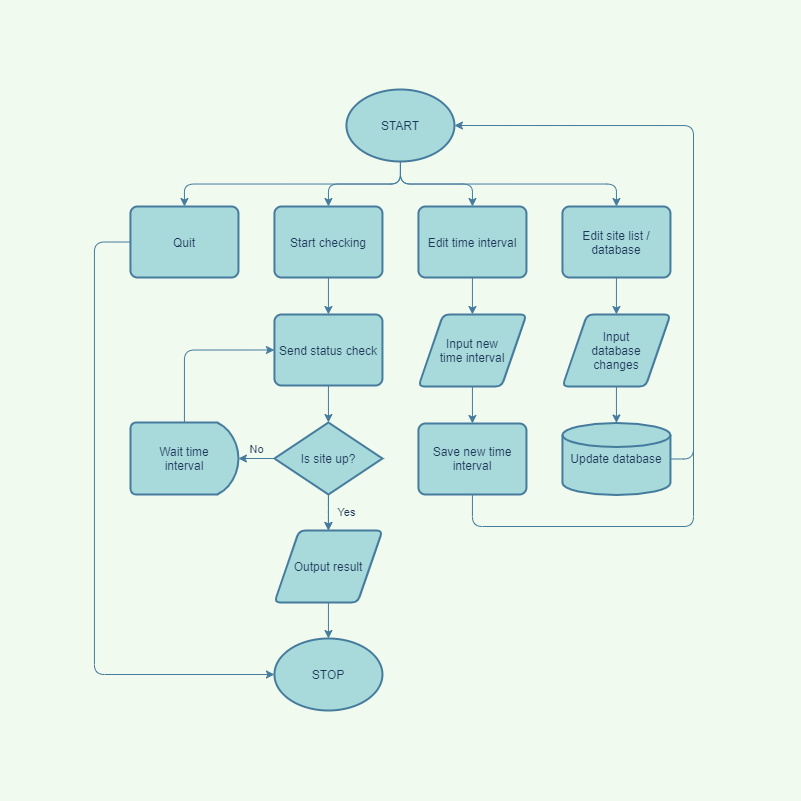

The diagram above was exported from draw.io. Its source (the exported page's mxGraphModel, read from the mxfile embedded in the PNG):
<mxGraphModel dx="1673" dy="896" grid="0" gridSize="9" guides="1" tooltips="1" connect="1" arrows="1" fold="1" page="1" pageScale="1" pageWidth="800" pageHeight="800" background="#F1FAEE" math="0" shadow="0">
  <root>
    <mxCell id="0" />
    <mxCell id="1" parent="0" />
    <mxCell id="YxB2evlvnH8XV0kaLIyT-1" value="" style="verticalLabelPosition=bottom;verticalAlign=top;html=1;shape=mxgraph.basic.rect;fillColor2=none;strokeWidth=1;size=20;indent=5;rounded=0;sketch=0;fontColor=#1D3557;fillColor=#F1FAEE;strokeColor=#F1FAEE;" vertex="1" parent="1">
      <mxGeometry x="-0.06" width="800" height="800" as="geometry" />
    </mxCell>
    <mxCell id="QxQ4JXAFZaLOCnuv_dpM-13" style="edgeStyle=orthogonalEdgeStyle;curved=0;sketch=0;orthogonalLoop=1;jettySize=auto;html=1;exitX=0.5;exitY=1;exitDx=0;exitDy=0;exitPerimeter=0;entryX=0.5;entryY=0;entryDx=0;entryDy=0;strokeColor=#457B9D;fontColor=#1D3557;labelBackgroundColor=#F1FAEE;" parent="1" source="XmEGOCnel7mFRx90zguu-1" target="XmEGOCnel7mFRx90zguu-12" edge="1">
      <mxGeometry relative="1" as="geometry" />
    </mxCell>
    <mxCell id="QxQ4JXAFZaLOCnuv_dpM-14" style="edgeStyle=orthogonalEdgeStyle;curved=0;sketch=0;orthogonalLoop=1;jettySize=auto;html=1;exitX=0.5;exitY=1;exitDx=0;exitDy=0;exitPerimeter=0;entryX=0.5;entryY=0;entryDx=0;entryDy=0;strokeColor=#457B9D;fontColor=#1D3557;labelBackgroundColor=#F1FAEE;" parent="1" source="XmEGOCnel7mFRx90zguu-1" target="XmEGOCnel7mFRx90zguu-14" edge="1">
      <mxGeometry relative="1" as="geometry" />
    </mxCell>
    <mxCell id="QxQ4JXAFZaLOCnuv_dpM-55" style="edgeStyle=orthogonalEdgeStyle;curved=0;sketch=0;orthogonalLoop=1;jettySize=auto;html=1;exitX=0.5;exitY=1;exitDx=0;exitDy=0;exitPerimeter=0;entryX=0.5;entryY=0;entryDx=0;entryDy=0;labelBackgroundColor=none;labelBorderColor=none;fontColor=#1D3557;endArrow=classic;endFill=1;strokeColor=#457B9D;" parent="1" source="XmEGOCnel7mFRx90zguu-1" target="XmEGOCnel7mFRx90zguu-4" edge="1">
      <mxGeometry relative="1" as="geometry" />
    </mxCell>
    <mxCell id="QxQ4JXAFZaLOCnuv_dpM-56" style="edgeStyle=orthogonalEdgeStyle;curved=0;sketch=0;orthogonalLoop=1;jettySize=auto;html=1;exitX=0.5;exitY=1;exitDx=0;exitDy=0;exitPerimeter=0;entryX=0.5;entryY=0;entryDx=0;entryDy=0;labelBackgroundColor=none;labelBorderColor=none;fontColor=#1D3557;endArrow=classic;endFill=1;strokeColor=#457B9D;" parent="1" source="XmEGOCnel7mFRx90zguu-1" target="XmEGOCnel7mFRx90zguu-13" edge="1">
      <mxGeometry relative="1" as="geometry" />
    </mxCell>
    <mxCell id="XmEGOCnel7mFRx90zguu-1" value="START" style="strokeWidth=2;html=1;shape=mxgraph.flowchart.start_1;whiteSpace=wrap;fillColor=#A8DADC;strokeColor=#457B9D;fontColor=#1D3557;rounded=1;" parent="1" vertex="1">
      <mxGeometry x="345.94" y="89" width="108" height="72" as="geometry" />
    </mxCell>
    <mxCell id="QxQ4JXAFZaLOCnuv_dpM-30" style="edgeStyle=orthogonalEdgeStyle;curved=0;sketch=0;orthogonalLoop=1;jettySize=auto;html=1;exitX=0.5;exitY=1;exitDx=0;exitDy=0;entryX=0.5;entryY=0;entryDx=0;entryDy=0;endArrow=classic;endFill=1;strokeColor=#457B9D;fontColor=#1D3557;labelBackgroundColor=#F1FAEE;" parent="1" source="XmEGOCnel7mFRx90zguu-4" target="QxQ4JXAFZaLOCnuv_dpM-29" edge="1">
      <mxGeometry relative="1" as="geometry" />
    </mxCell>
    <mxCell id="XmEGOCnel7mFRx90zguu-4" value="Start checking" style="whiteSpace=wrap;html=1;absoluteArcSize=1;arcSize=14;strokeWidth=2;fillColor=#A8DADC;strokeColor=#457B9D;fontColor=#1D3557;rounded=1;" parent="1" vertex="1">
      <mxGeometry x="273.94" y="206" width="108" height="71" as="geometry" />
    </mxCell>
    <mxCell id="QxQ4JXAFZaLOCnuv_dpM-17" style="edgeStyle=orthogonalEdgeStyle;curved=0;sketch=0;orthogonalLoop=1;jettySize=auto;html=1;exitX=0.5;exitY=1;exitDx=0;exitDy=0;entryX=0.5;entryY=0;entryDx=0;entryDy=0;strokeColor=#457B9D;fontColor=#1D3557;labelBackgroundColor=#F1FAEE;" parent="1" source="XmEGOCnel7mFRx90zguu-12" target="QxQ4JXAFZaLOCnuv_dpM-16" edge="1">
      <mxGeometry relative="1" as="geometry" />
    </mxCell>
    <mxCell id="XmEGOCnel7mFRx90zguu-12" value="Edit time interval" style="whiteSpace=wrap;html=1;absoluteArcSize=1;arcSize=14;strokeWidth=2;fillColor=#A8DADC;strokeColor=#457B9D;fontColor=#1D3557;rounded=1;" parent="1" vertex="1">
      <mxGeometry x="417.94" y="206" width="108" height="71" as="geometry" />
    </mxCell>
    <mxCell id="QxQ4JXAFZaLOCnuv_dpM-57" style="edgeStyle=orthogonalEdgeStyle;curved=0;sketch=0;orthogonalLoop=1;jettySize=auto;html=1;exitX=0;exitY=0.5;exitDx=0;exitDy=0;entryX=0;entryY=0.5;entryDx=0;entryDy=0;entryPerimeter=0;labelBackgroundColor=none;labelBorderColor=none;fontColor=#1D3557;endArrow=classic;endFill=1;strokeColor=#457B9D;" parent="1" source="XmEGOCnel7mFRx90zguu-13" target="QxQ4JXAFZaLOCnuv_dpM-53" edge="1">
      <mxGeometry relative="1" as="geometry">
        <Array as="points">
          <mxPoint x="93.94" y="242" />
          <mxPoint x="93.94" y="674" />
        </Array>
      </mxGeometry>
    </mxCell>
    <mxCell id="XmEGOCnel7mFRx90zguu-13" value="Quit" style="whiteSpace=wrap;html=1;absoluteArcSize=1;arcSize=14;strokeWidth=2;fillColor=#A8DADC;strokeColor=#457B9D;fontColor=#1D3557;rounded=1;" parent="1" vertex="1">
      <mxGeometry x="129.94" y="206" width="108" height="71" as="geometry" />
    </mxCell>
    <mxCell id="QxQ4JXAFZaLOCnuv_dpM-3" style="edgeStyle=orthogonalEdgeStyle;orthogonalLoop=1;jettySize=auto;html=1;exitX=0.5;exitY=1;exitDx=0;exitDy=0;entryX=0.5;entryY=0;entryDx=0;entryDy=0;strokeColor=#457B9D;fontColor=#1D3557;labelBackgroundColor=#F1FAEE;" parent="1" source="XmEGOCnel7mFRx90zguu-14" edge="1">
      <mxGeometry relative="1" as="geometry">
        <mxPoint x="615.94" y="314" as="targetPoint" />
      </mxGeometry>
    </mxCell>
    <mxCell id="XmEGOCnel7mFRx90zguu-14" value="Edit site list / database" style="whiteSpace=wrap;html=1;absoluteArcSize=1;arcSize=14;strokeWidth=2;fillColor=#A8DADC;strokeColor=#457B9D;fontColor=#1D3557;rounded=1;" parent="1" vertex="1">
      <mxGeometry x="561.94" y="206" width="108" height="71" as="geometry" />
    </mxCell>
    <mxCell id="QxQ4JXAFZaLOCnuv_dpM-62" style="edgeStyle=orthogonalEdgeStyle;curved=0;rounded=1;sketch=0;orthogonalLoop=1;jettySize=auto;html=1;exitX=1;exitY=0.5;exitDx=0;exitDy=0;exitPerimeter=0;entryX=1;entryY=0.5;entryDx=0;entryDy=0;entryPerimeter=0;fontColor=#1D3557;strokeColor=#457B9D;fillColor=#A8DADC;labelBackgroundColor=#F1FAEE;" parent="1" source="QxQ4JXAFZaLOCnuv_dpM-4" target="XmEGOCnel7mFRx90zguu-1" edge="1">
      <mxGeometry relative="1" as="geometry">
        <Array as="points">
          <mxPoint x="693" y="458" />
          <mxPoint x="693" y="125" />
        </Array>
      </mxGeometry>
    </mxCell>
    <mxCell id="QxQ4JXAFZaLOCnuv_dpM-4" value="Update database" style="strokeWidth=2;html=1;shape=mxgraph.flowchart.database;whiteSpace=wrap;sketch=0;fontColor=#1D3557;fillColor=#A8DADC;strokeColor=#457B9D;verticalAlign=middle;labelPosition=center;verticalLabelPosition=middle;align=center;rounded=1;" parent="1" vertex="1">
      <mxGeometry x="561.94" y="422.5" width="108" height="72" as="geometry" />
    </mxCell>
    <mxCell id="QxQ4JXAFZaLOCnuv_dpM-58" style="edgeStyle=orthogonalEdgeStyle;curved=0;rounded=1;sketch=0;orthogonalLoop=1;jettySize=auto;html=1;exitX=0.5;exitY=1;exitDx=0;exitDy=0;entryX=0.5;entryY=0;entryDx=0;entryDy=0;fontColor=#1D3557;strokeColor=#457B9D;fillColor=#A8DADC;labelBackgroundColor=#F1FAEE;" parent="1" source="QxQ4JXAFZaLOCnuv_dpM-16" target="QxQ4JXAFZaLOCnuv_dpM-20" edge="1">
      <mxGeometry relative="1" as="geometry" />
    </mxCell>
    <mxCell id="QxQ4JXAFZaLOCnuv_dpM-16" value="Input new&lt;br&gt;time interval" style="shape=parallelogram;html=1;strokeWidth=2;perimeter=parallelogramPerimeter;whiteSpace=wrap;arcSize=12;size=0.23;sketch=0;fontColor=#1D3557;fillColor=#A8DADC;verticalAlign=middle;strokeColor=#457B9D;rounded=1;" parent="1" vertex="1">
      <mxGeometry x="417.94" y="314" width="108" height="72" as="geometry" />
    </mxCell>
    <mxCell id="QxQ4JXAFZaLOCnuv_dpM-64" style="edgeStyle=orthogonalEdgeStyle;curved=0;rounded=1;sketch=0;orthogonalLoop=1;jettySize=auto;html=1;exitX=0.5;exitY=1;exitDx=0;exitDy=0;fontColor=#1D3557;strokeColor=#457B9D;fillColor=#A8DADC;endArrow=none;endFill=0;labelBackgroundColor=#F1FAEE;" parent="1" source="QxQ4JXAFZaLOCnuv_dpM-20" edge="1">
      <mxGeometry relative="1" as="geometry">
        <mxPoint x="693" y="432" as="targetPoint" />
        <Array as="points">
          <mxPoint x="472" y="526" />
          <mxPoint x="693" y="526" />
        </Array>
      </mxGeometry>
    </mxCell>
    <mxCell id="QxQ4JXAFZaLOCnuv_dpM-20" value="Save new time interval" style="whiteSpace=wrap;html=1;absoluteArcSize=1;arcSize=14;strokeWidth=2;fillColor=#A8DADC;strokeColor=#457B9D;fontColor=#1D3557;rounded=1;" parent="1" vertex="1">
      <mxGeometry x="417.94000000000005" y="423" width="108" height="71" as="geometry" />
    </mxCell>
    <mxCell id="QxQ4JXAFZaLOCnuv_dpM-32" style="edgeStyle=orthogonalEdgeStyle;curved=0;sketch=0;orthogonalLoop=1;jettySize=auto;html=1;exitX=0.5;exitY=1;exitDx=0;exitDy=0;entryX=0.5;entryY=0;entryDx=0;entryDy=0;entryPerimeter=0;endArrow=classic;endFill=1;strokeColor=#457B9D;fontColor=#1D3557;labelBackgroundColor=#F1FAEE;" parent="1" source="QxQ4JXAFZaLOCnuv_dpM-29" target="QxQ4JXAFZaLOCnuv_dpM-31" edge="1">
      <mxGeometry relative="1" as="geometry" />
    </mxCell>
    <mxCell id="QxQ4JXAFZaLOCnuv_dpM-29" value="Send status check" style="whiteSpace=wrap;html=1;absoluteArcSize=1;arcSize=14;strokeWidth=2;fillColor=#A8DADC;strokeColor=#457B9D;fontColor=#1D3557;rounded=1;" parent="1" vertex="1">
      <mxGeometry x="273.94" y="314" width="108" height="71" as="geometry" />
    </mxCell>
    <mxCell id="QxQ4JXAFZaLOCnuv_dpM-46" value="Yes" style="edgeStyle=orthogonalEdgeStyle;curved=0;sketch=0;orthogonalLoop=1;jettySize=auto;html=1;exitX=0.5;exitY=1;exitDx=0;exitDy=0;exitPerimeter=0;entryX=0.5;entryY=0;entryDx=0;entryDy=0;labelBackgroundColor=none;labelBorderColor=none;fontColor=#1D3557;endArrow=classic;endFill=1;strokeColor=#457B9D;" parent="1" source="QxQ4JXAFZaLOCnuv_dpM-31" target="QxQ4JXAFZaLOCnuv_dpM-35" edge="1">
      <mxGeometry y="18" relative="1" as="geometry">
        <mxPoint as="offset" />
      </mxGeometry>
    </mxCell>
    <mxCell id="QxQ4JXAFZaLOCnuv_dpM-49" value="No" style="edgeStyle=orthogonalEdgeStyle;curved=0;sketch=0;orthogonalLoop=1;jettySize=auto;html=1;exitX=0;exitY=0.5;exitDx=0;exitDy=0;exitPerimeter=0;entryX=1;entryY=0.5;entryDx=0;entryDy=0;entryPerimeter=0;labelBackgroundColor=none;labelBorderColor=none;fontColor=#1D3557;endArrow=classic;endFill=1;strokeColor=#457B9D;" parent="1" source="QxQ4JXAFZaLOCnuv_dpM-31" target="QxQ4JXAFZaLOCnuv_dpM-41" edge="1">
      <mxGeometry y="-9" relative="1" as="geometry">
        <mxPoint as="offset" />
      </mxGeometry>
    </mxCell>
    <mxCell id="QxQ4JXAFZaLOCnuv_dpM-52" value="" style="edgeStyle=orthogonalEdgeStyle;curved=0;sketch=0;orthogonalLoop=1;jettySize=auto;html=1;labelBackgroundColor=none;labelBorderColor=none;fontColor=#1D3557;endArrow=classic;endFill=1;strokeColor=#457B9D;" parent="1" source="QxQ4JXAFZaLOCnuv_dpM-31" target="QxQ4JXAFZaLOCnuv_dpM-35" edge="1">
      <mxGeometry relative="1" as="geometry" />
    </mxCell>
    <mxCell id="QxQ4JXAFZaLOCnuv_dpM-31" value="Is site up?" style="strokeWidth=2;html=1;shape=mxgraph.flowchart.decision;whiteSpace=wrap;sketch=0;fontColor=#1D3557;fillColor=#A8DADC;verticalAlign=middle;strokeColor=#457B9D;rounded=1;" parent="1" vertex="1">
      <mxGeometry x="273.94" y="422" width="108" height="72" as="geometry" />
    </mxCell>
    <mxCell id="QxQ4JXAFZaLOCnuv_dpM-54" style="edgeStyle=orthogonalEdgeStyle;curved=0;sketch=0;orthogonalLoop=1;jettySize=auto;html=1;exitX=0.5;exitY=1;exitDx=0;exitDy=0;entryX=0.5;entryY=0;entryDx=0;entryDy=0;entryPerimeter=0;labelBackgroundColor=none;labelBorderColor=none;fontColor=#1D3557;endArrow=classic;endFill=1;strokeColor=#457B9D;" parent="1" source="QxQ4JXAFZaLOCnuv_dpM-35" target="QxQ4JXAFZaLOCnuv_dpM-53" edge="1">
      <mxGeometry relative="1" as="geometry" />
    </mxCell>
    <mxCell id="QxQ4JXAFZaLOCnuv_dpM-35" value="Output result" style="shape=parallelogram;html=1;strokeWidth=2;perimeter=parallelogramPerimeter;whiteSpace=wrap;arcSize=12;size=0.23;sketch=0;fontColor=#1D3557;fillColor=#A8DADC;verticalAlign=middle;strokeColor=#457B9D;rounded=1;" parent="1" vertex="1">
      <mxGeometry x="273.94" y="530" width="108" height="72" as="geometry" />
    </mxCell>
    <mxCell id="QxQ4JXAFZaLOCnuv_dpM-51" style="edgeStyle=orthogonalEdgeStyle;curved=0;sketch=0;orthogonalLoop=1;jettySize=auto;html=1;exitX=0.5;exitY=0;exitDx=0;exitDy=0;exitPerimeter=0;entryX=0;entryY=0.5;entryDx=0;entryDy=0;labelBackgroundColor=none;labelBorderColor=none;fontColor=#1D3557;endArrow=classic;endFill=1;strokeColor=#457B9D;" parent="1" source="QxQ4JXAFZaLOCnuv_dpM-41" target="QxQ4JXAFZaLOCnuv_dpM-29" edge="1">
      <mxGeometry relative="1" as="geometry" />
    </mxCell>
    <mxCell id="QxQ4JXAFZaLOCnuv_dpM-41" value="Wait time&lt;br&gt;interval" style="strokeWidth=2;html=1;shape=mxgraph.flowchart.delay;whiteSpace=wrap;sketch=0;fontColor=#1D3557;fillColor=#A8DADC;verticalAlign=middle;labelBorderColor=none;strokeColor=#457B9D;rounded=1;" parent="1" vertex="1">
      <mxGeometry x="129.94" y="422" width="108" height="72" as="geometry" />
    </mxCell>
    <mxCell id="QxQ4JXAFZaLOCnuv_dpM-53" value="STOP" style="strokeWidth=2;html=1;shape=mxgraph.flowchart.start_1;whiteSpace=wrap;fillColor=#A8DADC;strokeColor=#457B9D;fontColor=#1D3557;rounded=1;" parent="1" vertex="1">
      <mxGeometry x="273.94" y="638" width="108" height="72" as="geometry" />
    </mxCell>
    <mxCell id="QxQ4JXAFZaLOCnuv_dpM-61" style="edgeStyle=orthogonalEdgeStyle;curved=0;rounded=1;sketch=0;orthogonalLoop=1;jettySize=auto;html=1;exitX=0.5;exitY=1;exitDx=0;exitDy=0;entryX=0.5;entryY=0;entryDx=0;entryDy=0;entryPerimeter=0;fontColor=#1D3557;strokeColor=#457B9D;fillColor=#A8DADC;labelBackgroundColor=#F1FAEE;" parent="1" source="QxQ4JXAFZaLOCnuv_dpM-60" target="QxQ4JXAFZaLOCnuv_dpM-4" edge="1">
      <mxGeometry relative="1" as="geometry" />
    </mxCell>
    <mxCell id="QxQ4JXAFZaLOCnuv_dpM-60" value="Input&lt;br&gt;database&lt;br&gt;changes" style="shape=parallelogram;html=1;strokeWidth=2;perimeter=parallelogramPerimeter;whiteSpace=wrap;arcSize=12;size=0.23;sketch=0;fontColor=#1D3557;fillColor=#A8DADC;verticalAlign=middle;strokeColor=#457B9D;rounded=1;" parent="1" vertex="1">
      <mxGeometry x="561.94" y="314" width="108" height="72" as="geometry" />
    </mxCell>
  </root>
</mxGraphModel>